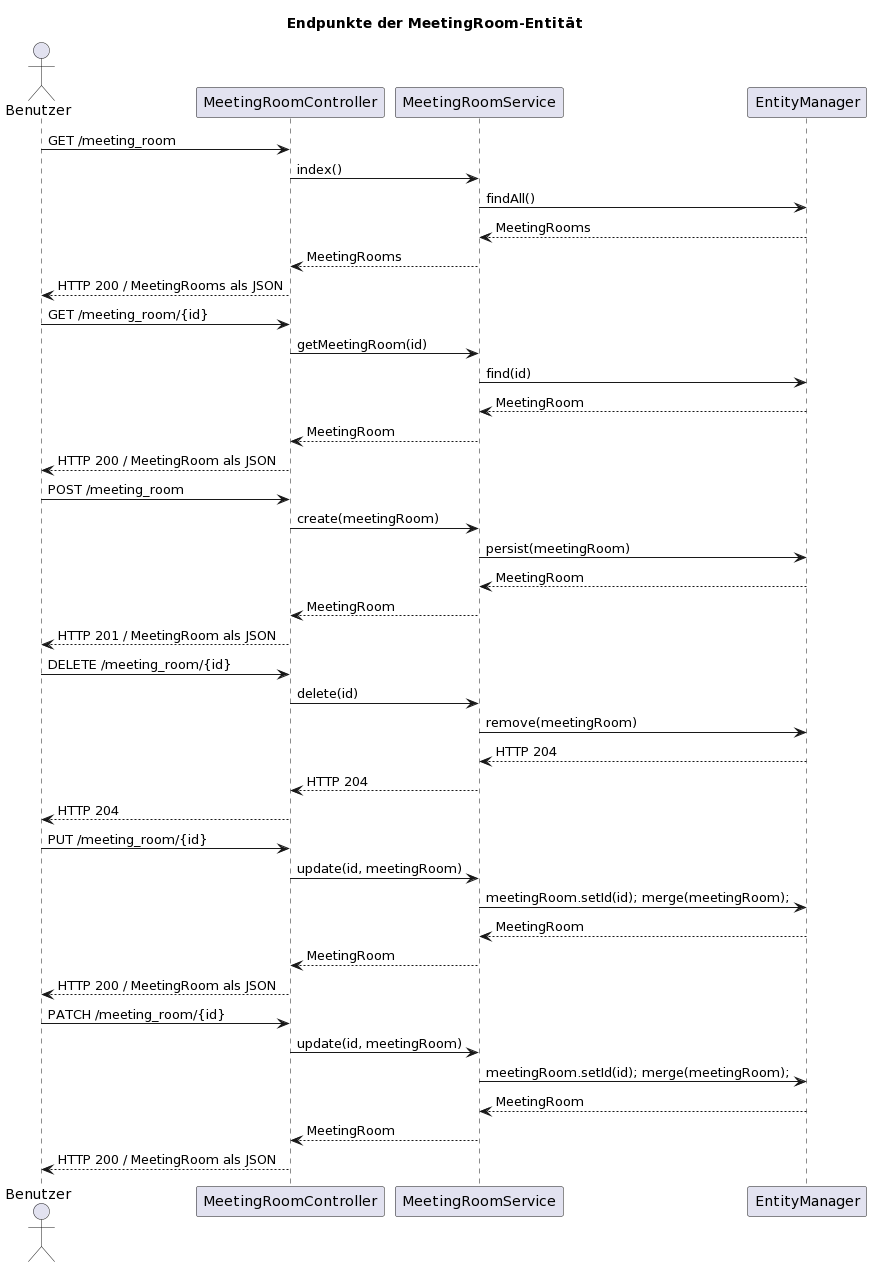

The diagram above was rendered by PlantUML. Its source (embedded in the PNG):
@startuml
title Endpunkte der MeetingRoom-Entität

actor Benutzer
participant MeetingRoomController
participant MeetingRoomService
participant EntityManager

Benutzer -> MeetingRoomController: GET /meeting_room
MeetingRoomController -> MeetingRoomService: index()
MeetingRoomService -> EntityManager: findAll()
MeetingRoomService <-- EntityManager: MeetingRooms
MeetingRoomController <-- MeetingRoomService: MeetingRooms
Benutzer <-- MeetingRoomController: HTTP 200 / MeetingRooms als JSON 

Benutzer -> MeetingRoomController: GET /meeting_room/{id}
MeetingRoomController -> MeetingRoomService: getMeetingRoom(id)
MeetingRoomService -> EntityManager: find(id)
MeetingRoomService <-- EntityManager: MeetingRoom
MeetingRoomController <-- MeetingRoomService: MeetingRoom
Benutzer <-- MeetingRoomController: HTTP 200 / MeetingRoom als JSON 

Benutzer -> MeetingRoomController: POST /meeting_room
MeetingRoomController -> MeetingRoomService: create(meetingRoom)
MeetingRoomService -> EntityManager: persist(meetingRoom)
MeetingRoomService <-- EntityManager: MeetingRoom
MeetingRoomController <-- MeetingRoomService: MeetingRoom
Benutzer <-- MeetingRoomController: HTTP 201 / MeetingRoom als JSON 

Benutzer -> MeetingRoomController: DELETE /meeting_room/{id}
MeetingRoomController -> MeetingRoomService: delete(id)
MeetingRoomService -> EntityManager: remove(meetingRoom)
MeetingRoomService <-- EntityManager: HTTP 204
MeetingRoomController <-- MeetingRoomService: HTTP 204
Benutzer <-- MeetingRoomController: HTTP 204

Benutzer -> MeetingRoomController: PUT /meeting_room/{id}
MeetingRoomController -> MeetingRoomService: update(id, meetingRoom)
MeetingRoomService -> EntityManager: meetingRoom.setId(id); merge(meetingRoom);
MeetingRoomService <-- EntityManager: MeetingRoom
MeetingRoomController <-- MeetingRoomService: MeetingRoom
Benutzer <-- MeetingRoomController: HTTP 200 / MeetingRoom als JSON

Benutzer -> MeetingRoomController: PATCH /meeting_room/{id}
MeetingRoomController -> MeetingRoomService: update(id, meetingRoom)
MeetingRoomService -> EntityManager: meetingRoom.setId(id); merge(meetingRoom);
MeetingRoomService <-- EntityManager: MeetingRoom
MeetingRoomController <-- MeetingRoomService: MeetingRoom
Benutzer <-- MeetingRoomController: HTTP 200 / MeetingRoom als JSON
@enduml